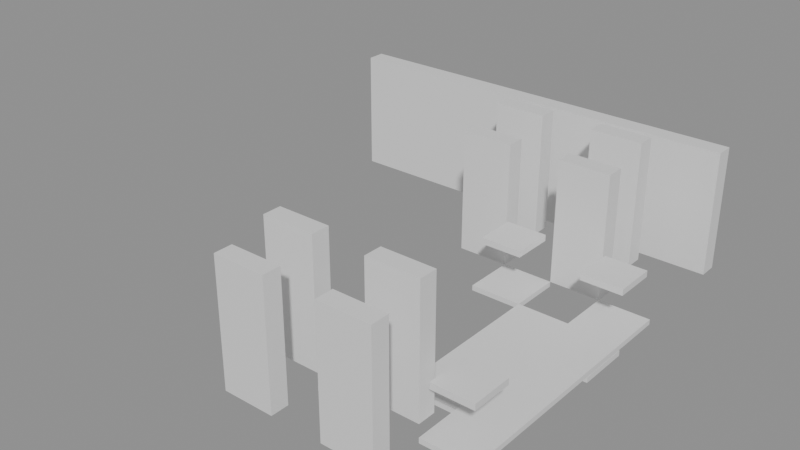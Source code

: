 # Source: building_lego.blend  (saved by Blender 5.0.119; exported with 4.5.12 LTS)
import bpy
from mathutils import Matrix  # noqa: F401  (used for matrix-valued properties, if any)

bpy.ops.wm.read_factory_settings(use_empty=True)
scene = bpy.context.scene
scene.name = 'Scene'

# ---- collections
col_01_paredes_externas = bpy.data.collections.new('01_Paredes_Externas'); scene.collection.children.link(col_01_paredes_externas)
col_02_paredes_internas = bpy.data.collections.new('02_Paredes_Internas'); scene.collection.children.link(col_02_paredes_internas)
col_03_pisos_escadas = bpy.data.collections.new('03_Pisos_Escadas'); scene.collection.children.link(col_03_pisos_escadas)
col_04_moveis_decoracoes = bpy.data.collections.new('04_Moveis_Decoracoes'); scene.collection.children.link(col_04_moveis_decoracoes)

# ---- materials (node trees are filled in below, after node groups)
mat_mat_parede_externa = bpy.data.materials.new('Mat_Parede_Externa')
mat_mat_parede_interna = bpy.data.materials.new('Mat_Parede_Interna')
mat_mat_pisos = bpy.data.materials.new('Mat_Pisos')
mat_mat_moveis = bpy.data.materials.new('Mat_Moveis')

# ---- material node trees
mat_mat_parede_externa.use_nodes = True; mat_mat_parede_externa.node_tree.nodes.clear()
_N = mat_mat_parede_externa.node_tree.nodes; _L = mat_mat_parede_externa.node_tree.links
n0 = _N.new('ShaderNodeBsdfPrincipled'); n0.name = 'BSDF - Pré-fundamentado'; n0.location = (-200, 100)
n1 = _N.new('ShaderNodeOutputMaterial'); n1.name = 'Saída de material'; n1.location = (200, 100)
_L.new(n0.outputs[0], n1.inputs[0])
n1.is_active_output = True
mat_mat_parede_interna.use_nodes = True; mat_mat_parede_interna.node_tree.nodes.clear()
_N = mat_mat_parede_interna.node_tree.nodes; _L = mat_mat_parede_interna.node_tree.links
n0 = _N.new('ShaderNodeBsdfPrincipled'); n0.name = 'BSDF - Pré-fundamentado'; n0.location = (-200, 100)
n1 = _N.new('ShaderNodeOutputMaterial'); n1.name = 'Saída de material'; n1.location = (200, 100)
_L.new(n0.outputs[0], n1.inputs[0])
n1.is_active_output = True
mat_mat_pisos.use_nodes = True; mat_mat_pisos.node_tree.nodes.clear()
_N = mat_mat_pisos.node_tree.nodes; _L = mat_mat_pisos.node_tree.links
n0 = _N.new('ShaderNodeBsdfPrincipled'); n0.name = 'BSDF - Pré-fundamentado'; n0.location = (-200, 100)
n1 = _N.new('ShaderNodeOutputMaterial'); n1.name = 'Saída de material'; n1.location = (200, 100)
_L.new(n0.outputs[0], n1.inputs[0])
n1.is_active_output = True
mat_mat_moveis.use_nodes = True; mat_mat_moveis.node_tree.nodes.clear()
_N = mat_mat_moveis.node_tree.nodes; _L = mat_mat_moveis.node_tree.links
n0 = _N.new('ShaderNodeBsdfPrincipled'); n0.name = 'BSDF - Pré-fundamentado'; n0.location = (-200, 100)
n1 = _N.new('ShaderNodeOutputMaterial'); n1.name = 'Saída de material'; n1.location = (200, 100)
_L.new(n0.outputs[0], n1.inputs[0])
n1.is_active_output = True

# ---- meshes
me_bloco_stone_arch_4428_4424_z0 = bpy.data.meshes.new('Bloco_stone_arch_4428_4424_z0')
me_bloco_stone_arch_4428_4424_z0.from_pydata([(-0.5, -0.175, -1.2), (0.5, -0.175, -1.2), (0.5, 0.175, -1.2), (-0.5, 0.175, -1.2), (-0.5, -0.175, 1.2), (0.5, -0.175, 1.2), (0.5, 0.175, 1.2), (-0.5, 0.175, 1.2)], [], [(0, 1, 2, 3), (4, 7, 6, 5), (0, 4, 5, 1), (2, 6, 7, 3), (0, 3, 7, 4), (1, 5, 6, 2)])
me_bloco_stone_arch_4428_4424_z0.materials.append(mat_mat_parede_externa)
me_bloco_stone_arch_4428_4424_z0.update()
me_bloco_stone_arch_4430_4424_z0 = bpy.data.meshes.new('Bloco_stone_arch_4430_4424_z0')
me_bloco_stone_arch_4430_4424_z0.from_pydata([(-0.5, -0.175, -1.2), (0.5, -0.175, -1.2), (0.5, 0.175, -1.2), (-0.5, 0.175, -1.2), (-0.5, -0.175, 1.2), (0.5, -0.175, 1.2), (0.5, 0.175, 1.2), (-0.5, 0.175, 1.2)], [], [(0, 1, 2, 3), (4, 7, 6, 5), (0, 4, 5, 1), (2, 6, 7, 3), (0, 3, 7, 4), (1, 5, 6, 2)])
me_bloco_stone_arch_4430_4424_z0.materials.append(mat_mat_parede_externa)
me_bloco_stone_arch_4430_4424_z0.update()
me_bloco_stone_wall_4424_4432_z0 = bpy.data.meshes.new('Bloco_stone_wall_4424_4432_z0')
me_bloco_stone_wall_4424_4432_z0.from_pydata([(-0.5, -0.175, -1.2), (0.5, -0.175, -1.2), (0.5, 0.175, -1.2), (-0.5, 0.175, -1.2), (-0.5, -0.175, 1.2), (0.5, -0.175, 1.2), (0.5, 0.175, 1.2), (-0.5, 0.175, 1.2)], [], [(0, 1, 2, 3), (4, 7, 6, 5), (0, 4, 5, 1), (2, 6, 7, 3), (0, 3, 7, 4), (1, 5, 6, 2)])
me_bloco_stone_wall_4424_4432_z0.materials.append(mat_mat_parede_externa)
me_bloco_stone_wall_4424_4432_z0.update()
me_bloco_stone_wall_4425_4432_z0 = bpy.data.meshes.new('Bloco_stone_wall_4425_4432_z0')
me_bloco_stone_wall_4425_4432_z0.from_pydata([(-0.5, -0.175, -1.2), (0.5, -0.175, -1.2), (0.5, 0.175, -1.2), (-0.5, 0.175, -1.2), (-0.5, -0.175, 1.2), (0.5, -0.175, 1.2), (0.5, 0.175, 1.2), (-0.5, 0.175, 1.2)], [], [(0, 1, 2, 3), (4, 7, 6, 5), (0, 4, 5, 1), (2, 6, 7, 3), (0, 3, 7, 4), (1, 5, 6, 2)])
me_bloco_stone_wall_4425_4432_z0.materials.append(mat_mat_parede_externa)
me_bloco_stone_wall_4425_4432_z0.update()
me_bloco_stone_wall_4426_4432_z0 = bpy.data.meshes.new('Bloco_stone_wall_4426_4432_z0')
me_bloco_stone_wall_4426_4432_z0.from_pydata([(-0.5, -0.175, -1.2), (0.5, -0.175, -1.2), (0.5, 0.175, -1.2), (-0.5, 0.175, -1.2), (-0.5, -0.175, 1.2), (0.5, -0.175, 1.2), (0.5, 0.175, 1.2), (-0.5, 0.175, 1.2)], [], [(0, 1, 2, 3), (4, 7, 6, 5), (0, 4, 5, 1), (2, 6, 7, 3), (0, 3, 7, 4), (1, 5, 6, 2)])
me_bloco_stone_wall_4426_4432_z0.materials.append(mat_mat_parede_externa)
me_bloco_stone_wall_4426_4432_z0.update()
me_bloco_stone_wall_4427_4432_z0 = bpy.data.meshes.new('Bloco_stone_wall_4427_4432_z0')
me_bloco_stone_wall_4427_4432_z0.from_pydata([(-0.5, -0.175, -1.2), (0.5, -0.175, -1.2), (0.5, 0.175, -1.2), (-0.5, 0.175, -1.2), (-0.5, -0.175, 1.2), (0.5, -0.175, 1.2), (0.5, 0.175, 1.2), (-0.5, 0.175, 1.2)], [], [(0, 1, 2, 3), (4, 7, 6, 5), (0, 4, 5, 1), (2, 6, 7, 3), (0, 3, 7, 4), (1, 5, 6, 2)])
me_bloco_stone_wall_4427_4432_z0.materials.append(mat_mat_parede_externa)
me_bloco_stone_wall_4427_4432_z0.update()
me_bloco_stone_wall_4428_4432_z0 = bpy.data.meshes.new('Bloco_stone_wall_4428_4432_z0')
me_bloco_stone_wall_4428_4432_z0.from_pydata([(-0.5, -0.175, -1.2), (0.5, -0.175, -1.2), (0.5, 0.175, -1.2), (-0.5, 0.175, -1.2), (-0.5, -0.175, 1.2), (0.5, -0.175, 1.2), (0.5, 0.175, 1.2), (-0.5, 0.175, 1.2)], [], [(0, 1, 2, 3), (4, 7, 6, 5), (0, 4, 5, 1), (2, 6, 7, 3), (0, 3, 7, 4), (1, 5, 6, 2)])
me_bloco_stone_wall_4428_4432_z0.materials.append(mat_mat_parede_externa)
me_bloco_stone_wall_4428_4432_z0.update()
me_bloco_stone_wall_4429_4432_z0 = bpy.data.meshes.new('Bloco_stone_wall_4429_4432_z0')
me_bloco_stone_wall_4429_4432_z0.from_pydata([(-0.5, -0.175, -1.2), (0.5, -0.175, -1.2), (0.5, 0.175, -1.2), (-0.5, 0.175, -1.2), (-0.5, -0.175, 1.2), (0.5, -0.175, 1.2), (0.5, 0.175, 1.2), (-0.5, 0.175, 1.2)], [], [(0, 1, 2, 3), (4, 7, 6, 5), (0, 4, 5, 1), (2, 6, 7, 3), (0, 3, 7, 4), (1, 5, 6, 2)])
me_bloco_stone_wall_4429_4432_z0.materials.append(mat_mat_parede_externa)
me_bloco_stone_wall_4429_4432_z0.update()
me_bloco_stone_wall_4430_4432_z0 = bpy.data.meshes.new('Bloco_stone_wall_4430_4432_z0')
me_bloco_stone_wall_4430_4432_z0.from_pydata([(-0.5, -0.175, -1.2), (0.5, -0.175, -1.2), (0.5, 0.175, -1.2), (-0.5, 0.175, -1.2), (-0.5, -0.175, 1.2), (0.5, -0.175, 1.2), (0.5, 0.175, 1.2), (-0.5, 0.175, 1.2)], [], [(0, 1, 2, 3), (4, 7, 6, 5), (0, 4, 5, 1), (2, 6, 7, 3), (0, 3, 7, 4), (1, 5, 6, 2)])
me_bloco_stone_wall_4430_4432_z0.materials.append(mat_mat_parede_externa)
me_bloco_stone_wall_4430_4432_z0.update()
me_bloco_stone_wall_4431_4432_z0 = bpy.data.meshes.new('Bloco_stone_wall_4431_4432_z0')
me_bloco_stone_wall_4431_4432_z0.from_pydata([(-0.5, -0.175, -1.2), (0.5, -0.175, -1.2), (0.5, 0.175, -1.2), (-0.5, 0.175, -1.2), (-0.5, -0.175, 1.2), (0.5, -0.175, 1.2), (0.5, 0.175, 1.2), (-0.5, 0.175, 1.2)], [], [(0, 1, 2, 3), (4, 7, 6, 5), (0, 4, 5, 1), (2, 6, 7, 3), (0, 3, 7, 4), (1, 5, 6, 2)])
me_bloco_stone_wall_4431_4432_z0.materials.append(mat_mat_parede_externa)
me_bloco_stone_wall_4431_4432_z0.update()
me_bloco_stone_arch_4428_4425_z2 = bpy.data.meshes.new('Bloco_stone_arch_4428_4425_z2')
me_bloco_stone_arch_4428_4425_z2.from_pydata([(-0.5, -0.175, -1.2), (0.5, -0.175, -1.2), (0.5, 0.175, -1.2), (-0.5, 0.175, -1.2), (-0.5, -0.175, 1.2), (0.5, -0.175, 1.2), (0.5, 0.175, 1.2), (-0.5, 0.175, 1.2)], [], [(0, 1, 2, 3), (4, 7, 6, 5), (0, 4, 5, 1), (2, 6, 7, 3), (0, 3, 7, 4), (1, 5, 6, 2)])
me_bloco_stone_arch_4428_4425_z2.materials.append(mat_mat_parede_interna)
me_bloco_stone_arch_4428_4425_z2.update()
me_bloco_stone_arch_4430_4425_z2 = bpy.data.meshes.new('Bloco_stone_arch_4430_4425_z2')
me_bloco_stone_arch_4430_4425_z2.from_pydata([(-0.5, -0.175, -1.2), (0.5, -0.175, -1.2), (0.5, 0.175, -1.2), (-0.5, 0.175, -1.2), (-0.5, -0.175, 1.2), (0.5, -0.175, 1.2), (0.5, 0.175, 1.2), (-0.5, 0.175, 1.2)], [], [(0, 1, 2, 3), (4, 7, 6, 5), (0, 4, 5, 1), (2, 6, 7, 3), (0, 3, 7, 4), (1, 5, 6, 2)])
me_bloco_stone_arch_4430_4425_z2.materials.append(mat_mat_parede_interna)
me_bloco_stone_arch_4430_4425_z2.update()
me_bloco_stone_arch_4428_4430_z0 = bpy.data.meshes.new('Bloco_stone_arch_4428_4430_z0')
me_bloco_stone_arch_4428_4430_z0.from_pydata([(-0.5, -0.175, -1.2), (0.5, -0.175, -1.2), (0.5, 0.175, -1.2), (-0.5, 0.175, -1.2), (-0.5, -0.175, 1.2), (0.5, -0.175, 1.2), (0.5, 0.175, 1.2), (-0.5, 0.175, 1.2)], [], [(0, 1, 2, 3), (4, 7, 6, 5), (0, 4, 5, 1), (2, 6, 7, 3), (0, 3, 7, 4), (1, 5, 6, 2)])
me_bloco_stone_arch_4428_4430_z0.materials.append(mat_mat_parede_interna)
me_bloco_stone_arch_4428_4430_z0.update()
me_bloco_stone_arch_4430_4430_z0 = bpy.data.meshes.new('Bloco_stone_arch_4430_4430_z0')
me_bloco_stone_arch_4430_4430_z0.from_pydata([(-0.5, -0.175, -1.2), (0.5, -0.175, -1.2), (0.5, 0.175, -1.2), (-0.5, 0.175, -1.2), (-0.5, -0.175, 1.2), (0.5, -0.175, 1.2), (0.5, 0.175, 1.2), (-0.5, 0.175, 1.2)], [], [(0, 1, 2, 3), (4, 7, 6, 5), (0, 4, 5, 1), (2, 6, 7, 3), (0, 3, 7, 4), (1, 5, 6, 2)])
me_bloco_stone_arch_4430_4430_z0.materials.append(mat_mat_parede_interna)
me_bloco_stone_arch_4430_4430_z0.update()
me_bloco_stone_arch_4428_4431_z2 = bpy.data.meshes.new('Bloco_stone_arch_4428_4431_z2')
me_bloco_stone_arch_4428_4431_z2.from_pydata([(-0.5, -0.175, -1.2), (0.5, -0.175, -1.2), (0.5, 0.175, -1.2), (-0.5, 0.175, -1.2), (-0.5, -0.175, 1.2), (0.5, -0.175, 1.2), (0.5, 0.175, 1.2), (-0.5, 0.175, 1.2)], [], [(0, 1, 2, 3), (4, 7, 6, 5), (0, 4, 5, 1), (2, 6, 7, 3), (0, 3, 7, 4), (1, 5, 6, 2)])
me_bloco_stone_arch_4428_4431_z2.materials.append(mat_mat_parede_interna)
me_bloco_stone_arch_4428_4431_z2.update()
me_bloco_stone_arch_4430_4431_z2 = bpy.data.meshes.new('Bloco_stone_arch_4430_4431_z2')
me_bloco_stone_arch_4430_4431_z2.from_pydata([(-0.5, -0.175, -1.2), (0.5, -0.175, -1.2), (0.5, 0.175, -1.2), (-0.5, 0.175, -1.2), (-0.5, -0.175, 1.2), (0.5, -0.175, 1.2), (0.5, 0.175, 1.2), (-0.5, 0.175, 1.2)], [], [(0, 1, 2, 3), (4, 7, 6, 5), (0, 4, 5, 1), (2, 6, 7, 3), (0, 3, 7, 4), (1, 5, 6, 2)])
me_bloco_stone_arch_4430_4431_z2.materials.append(mat_mat_parede_interna)
me_bloco_stone_arch_4430_4431_z2.update()
me_piso_stone_4429_4425_z0 = bpy.data.meshes.new('Piso_stone_4429_4425_z0')
me_piso_stone_4429_4425_z0.from_pydata([(-0.5, -0.5, -0.05), (0.5, -0.5, -0.05), (0.5, 0.5, -0.05), (-0.5, 0.5, -0.05), (-0.5, -0.5, 0.05), (0.5, -0.5, 0.05), (0.5, 0.5, 0.05), (-0.5, 0.5, 0.05)], [], [(0, 1, 2, 3), (4, 7, 6, 5), (0, 4, 5, 1), (2, 6, 7, 3), (0, 3, 7, 4), (1, 5, 6, 2)])
me_piso_stone_4429_4425_z0.materials.append(mat_mat_pisos)
me_piso_stone_4429_4425_z0.update()
me_piso_stone_4431_4425_z0 = bpy.data.meshes.new('Piso_stone_4431_4425_z0')
me_piso_stone_4431_4425_z0.from_pydata([(-0.5, -0.5, -0.05), (0.5, -0.5, -0.05), (0.5, 0.5, -0.05), (-0.5, 0.5, -0.05), (-0.5, -0.5, 0.05), (0.5, -0.5, 0.05), (0.5, 0.5, 0.05), (-0.5, 0.5, 0.05)], [], [(0, 1, 2, 3), (4, 7, 6, 5), (0, 4, 5, 1), (2, 6, 7, 3), (0, 3, 7, 4), (1, 5, 6, 2)])
me_piso_stone_4431_4425_z0.materials.append(mat_mat_pisos)
me_piso_stone_4431_4425_z0.update()
me_piso_glowing_rune_4430_4426_z_1 = bpy.data.meshes.new('Piso_glowing_rune_4430_4426_z-1')
me_piso_glowing_rune_4430_4426_z_1.from_pydata([(-0.5, -0.5, -0.05), (0.5, -0.5, -0.05), (0.5, 0.5, -0.05), (-0.5, 0.5, -0.05), (-0.5, -0.5, 0.05), (0.5, -0.5, 0.05), (0.5, 0.5, 0.05), (-0.5, 0.5, 0.05)], [], [(0, 1, 2, 3), (4, 7, 6, 5), (0, 4, 5, 1), (2, 6, 7, 3), (0, 3, 7, 4), (1, 5, 6, 2)])
me_piso_glowing_rune_4430_4426_z_1.materials.append(mat_mat_pisos)
me_piso_glowing_rune_4430_4426_z_1.update()
me_piso_teleporter_4430_4426_z0 = bpy.data.meshes.new('Piso_teleporter_4430_4426_z0')
me_piso_teleporter_4430_4426_z0.from_pydata([(-0.5, -0.5, -0.05), (0.5, -0.5, -0.05), (0.5, 0.5, -0.05), (-0.5, 0.5, -0.05), (-0.5, -0.5, 0.05), (0.5, -0.5, 0.05), (0.5, 0.5, 0.05), (-0.5, 0.5, 0.05)], [], [(0, 1, 2, 3), (4, 7, 6, 5), (0, 4, 5, 1), (2, 6, 7, 3), (0, 3, 7, 4), (1, 5, 6, 2)])
me_piso_teleporter_4430_4426_z0.materials.append(mat_mat_pisos)
me_piso_teleporter_4430_4426_z0.update()
me_piso_teleporter_4431_4426_z0 = bpy.data.meshes.new('Piso_teleporter_4431_4426_z0')
me_piso_teleporter_4431_4426_z0.from_pydata([(-0.5, -0.5, -0.05), (0.5, -0.5, -0.05), (0.5, 0.5, -0.05), (-0.5, 0.5, -0.05), (-0.5, -0.5, 0.05), (0.5, -0.5, 0.05), (0.5, 0.5, 0.05), (-0.5, 0.5, 0.05)], [], [(0, 1, 2, 3), (4, 7, 6, 5), (0, 4, 5, 1), (2, 6, 7, 3), (0, 3, 7, 4), (1, 5, 6, 2)])
me_piso_teleporter_4431_4426_z0.materials.append(mat_mat_pisos)
me_piso_teleporter_4431_4426_z0.update()
me_piso_teleporter_4430_4427_z0 = bpy.data.meshes.new('Piso_teleporter_4430_4427_z0')
me_piso_teleporter_4430_4427_z0.from_pydata([(-0.5, -0.5, -0.05), (0.5, -0.5, -0.05), (0.5, 0.5, -0.05), (-0.5, 0.5, -0.05), (-0.5, -0.5, 0.05), (0.5, -0.5, 0.05), (0.5, 0.5, 0.05), (-0.5, 0.5, 0.05)], [], [(0, 1, 2, 3), (4, 7, 6, 5), (0, 4, 5, 1), (2, 6, 7, 3), (0, 3, 7, 4), (1, 5, 6, 2)])
me_piso_teleporter_4430_4427_z0.materials.append(mat_mat_pisos)
me_piso_teleporter_4430_4427_z0.update()
me_piso_teleporter_4431_4427_z0 = bpy.data.meshes.new('Piso_teleporter_4431_4427_z0')
me_piso_teleporter_4431_4427_z0.from_pydata([(-0.5, -0.5, -0.05), (0.5, -0.5, -0.05), (0.5, 0.5, -0.05), (-0.5, 0.5, -0.05), (-0.5, -0.5, 0.05), (0.5, -0.5, 0.05), (0.5, 0.5, 0.05), (-0.5, 0.5, 0.05)], [], [(0, 1, 2, 3), (4, 7, 6, 5), (0, 4, 5, 1), (2, 6, 7, 3), (0, 3, 7, 4), (1, 5, 6, 2)])
me_piso_teleporter_4431_4427_z0.materials.append(mat_mat_pisos)
me_piso_teleporter_4431_4427_z0.update()
me_piso_teleporter_4430_4428_z0 = bpy.data.meshes.new('Piso_teleporter_4430_4428_z0')
me_piso_teleporter_4430_4428_z0.from_pydata([(-0.5, -0.5, -0.05), (0.5, -0.5, -0.05), (0.5, 0.5, -0.05), (-0.5, 0.5, -0.05), (-0.5, -0.5, 0.05), (0.5, -0.5, 0.05), (0.5, 0.5, 0.05), (-0.5, 0.5, 0.05)], [], [(0, 1, 2, 3), (4, 7, 6, 5), (0, 4, 5, 1), (2, 6, 7, 3), (0, 3, 7, 4), (1, 5, 6, 2)])
me_piso_teleporter_4430_4428_z0.materials.append(mat_mat_pisos)
me_piso_teleporter_4430_4428_z0.update()
me_piso_glowing_rune_4431_4428_z_1 = bpy.data.meshes.new('Piso_glowing_rune_4431_4428_z-1')
me_piso_glowing_rune_4431_4428_z_1.from_pydata([(-0.5, -0.5, -0.05), (0.5, -0.5, -0.05), (0.5, 0.5, -0.05), (-0.5, 0.5, -0.05), (-0.5, -0.5, 0.05), (0.5, -0.5, 0.05), (0.5, 0.5, 0.05), (-0.5, 0.5, 0.05)], [], [(0, 1, 2, 3), (4, 7, 6, 5), (0, 4, 5, 1), (2, 6, 7, 3), (0, 3, 7, 4), (1, 5, 6, 2)])
me_piso_glowing_rune_4431_4428_z_1.materials.append(mat_mat_pisos)
me_piso_glowing_rune_4431_4428_z_1.update()
me_piso_teleporter_4431_4428_z0 = bpy.data.meshes.new('Piso_teleporter_4431_4428_z0')
me_piso_teleporter_4431_4428_z0.from_pydata([(-0.5, -0.5, -0.05), (0.5, -0.5, -0.05), (0.5, 0.5, -0.05), (-0.5, 0.5, -0.05), (-0.5, -0.5, 0.05), (0.5, -0.5, 0.05), (0.5, 0.5, 0.05), (-0.5, 0.5, 0.05)], [], [(0, 1, 2, 3), (4, 7, 6, 5), (0, 4, 5, 1), (2, 6, 7, 3), (0, 3, 7, 4), (1, 5, 6, 2)])
me_piso_teleporter_4431_4428_z0.materials.append(mat_mat_pisos)
me_piso_teleporter_4431_4428_z0.update()
me_piso_stone_4429_4429_z0 = bpy.data.meshes.new('Piso_stone_4429_4429_z0')
me_piso_stone_4429_4429_z0.from_pydata([(-0.5, -0.5, -0.05), (0.5, -0.5, -0.05), (0.5, 0.5, -0.05), (-0.5, 0.5, -0.05), (-0.5, -0.5, 0.05), (0.5, -0.5, 0.05), (0.5, 0.5, 0.05), (-0.5, 0.5, 0.05)], [], [(0, 1, 2, 3), (4, 7, 6, 5), (0, 4, 5, 1), (2, 6, 7, 3), (0, 3, 7, 4), (1, 5, 6, 2)])
me_piso_stone_4429_4429_z0.materials.append(mat_mat_pisos)
me_piso_stone_4429_4429_z0.update()
me_piso_stone_4431_4429_z0 = bpy.data.meshes.new('Piso_stone_4431_4429_z0')
me_piso_stone_4431_4429_z0.from_pydata([(-0.5, -0.5, -0.05), (0.5, -0.5, -0.05), (0.5, 0.5, -0.05), (-0.5, 0.5, -0.05), (-0.5, -0.5, 0.05), (0.5, -0.5, 0.05), (0.5, 0.5, 0.05), (-0.5, 0.5, 0.05)], [], [(0, 1, 2, 3), (4, 7, 6, 5), (0, 4, 5, 1), (2, 6, 7, 3), (0, 3, 7, 4), (1, 5, 6, 2)])
me_piso_stone_4431_4429_z0.materials.append(mat_mat_pisos)
me_piso_stone_4431_4429_z0.update()
me_movel_brazier_4429_4425_z7 = bpy.data.meshes.new('Movel_brazier_4429_4425_z7')
me_movel_brazier_4429_4425_z7.from_pydata([(-0.4, -0.4, -0.06), (0.4, -0.4, -0.06), (0.4, 0.4, -0.06), (-0.4, 0.4, -0.06), (-0.4, -0.4, 0.06), (0.4, -0.4, 0.06), (0.4, 0.4, 0.06), (-0.4, 0.4, 0.06)], [], [(0, 1, 2, 3), (4, 7, 6, 5), (0, 4, 5, 1), (2, 6, 7, 3), (0, 3, 7, 4), (1, 5, 6, 2)])
me_movel_brazier_4429_4425_z7.materials.append(mat_mat_moveis)
me_movel_brazier_4429_4425_z7.update()
me_movel_brazier_4431_4425_z7 = bpy.data.meshes.new('Movel_brazier_4431_4425_z7')
me_movel_brazier_4431_4425_z7.from_pydata([(-0.4, -0.4, -0.06), (0.4, -0.4, -0.06), (0.4, 0.4, -0.06), (-0.4, 0.4, -0.06), (-0.4, -0.4, 0.06), (0.4, -0.4, 0.06), (0.4, 0.4, 0.06), (-0.4, 0.4, 0.06)], [], [(0, 1, 2, 3), (4, 7, 6, 5), (0, 4, 5, 1), (2, 6, 7, 3), (0, 3, 7, 4), (1, 5, 6, 2)])
me_movel_brazier_4431_4425_z7.materials.append(mat_mat_moveis)
me_movel_brazier_4431_4425_z7.update()
me_movel_brazier_4429_4429_z7 = bpy.data.meshes.new('Movel_brazier_4429_4429_z7')
me_movel_brazier_4429_4429_z7.from_pydata([(-0.4, -0.4, -0.06), (0.4, -0.4, -0.06), (0.4, 0.4, -0.06), (-0.4, 0.4, -0.06), (-0.4, -0.4, 0.06), (0.4, -0.4, 0.06), (0.4, 0.4, 0.06), (-0.4, 0.4, 0.06)], [], [(0, 1, 2, 3), (4, 7, 6, 5), (0, 4, 5, 1), (2, 6, 7, 3), (0, 3, 7, 4), (1, 5, 6, 2)])
me_movel_brazier_4429_4429_z7.materials.append(mat_mat_moveis)
me_movel_brazier_4429_4429_z7.update()
me_movel_brazier_4431_4429_z7 = bpy.data.meshes.new('Movel_brazier_4431_4429_z7')
me_movel_brazier_4431_4429_z7.from_pydata([(-0.4, -0.4, -0.06), (0.4, -0.4, -0.06), (0.4, 0.4, -0.06), (-0.4, 0.4, -0.06), (-0.4, -0.4, 0.06), (0.4, -0.4, 0.06), (0.4, 0.4, 0.06), (-0.4, 0.4, 0.06)], [], [(0, 1, 2, 3), (4, 7, 6, 5), (0, 4, 5, 1), (2, 6, 7, 3), (0, 3, 7, 4), (1, 5, 6, 2)])
me_movel_brazier_4431_4429_z7.materials.append(mat_mat_moveis)
me_movel_brazier_4431_4429_z7.update()

# ---- objects
ob_parede_externa_norte_y4424_x4428_4430 = bpy.data.objects.new('Parede_Externa_Norte_Y4424_X4428_4430', None)
ob_bloco_stone_arch_4428_4424_z0 = bpy.data.objects.new('Bloco_stone_arch_4428_4424_z0', me_bloco_stone_arch_4428_4424_z0)
ob_bloco_stone_arch_4430_4424_z0 = bpy.data.objects.new('Bloco_stone_arch_4430_4424_z0', me_bloco_stone_arch_4430_4424_z0)
ob_parede_externa_sul_y4432_x4424_4431 = bpy.data.objects.new('Parede_Externa_Sul_Y4432_X4424_4431', None)
ob_bloco_stone_wall_4424_4432_z0 = bpy.data.objects.new('Bloco_stone_wall_4424_4432_z0', me_bloco_stone_wall_4424_4432_z0)
ob_bloco_stone_wall_4425_4432_z0 = bpy.data.objects.new('Bloco_stone_wall_4425_4432_z0', me_bloco_stone_wall_4425_4432_z0)
ob_bloco_stone_wall_4426_4432_z0 = bpy.data.objects.new('Bloco_stone_wall_4426_4432_z0', me_bloco_stone_wall_4426_4432_z0)
ob_bloco_stone_wall_4427_4432_z0 = bpy.data.objects.new('Bloco_stone_wall_4427_4432_z0', me_bloco_stone_wall_4427_4432_z0)
ob_bloco_stone_wall_4428_4432_z0 = bpy.data.objects.new('Bloco_stone_wall_4428_4432_z0', me_bloco_stone_wall_4428_4432_z0)
ob_bloco_stone_wall_4429_4432_z0 = bpy.data.objects.new('Bloco_stone_wall_4429_4432_z0', me_bloco_stone_wall_4429_4432_z0)
ob_bloco_stone_wall_4430_4432_z0 = bpy.data.objects.new('Bloco_stone_wall_4430_4432_z0', me_bloco_stone_wall_4430_4432_z0)
ob_bloco_stone_wall_4431_4432_z0 = bpy.data.objects.new('Bloco_stone_wall_4431_4432_z0', me_bloco_stone_wall_4431_4432_z0)
ob_parede_interna_ew_02_y4425_x4428_4430 = bpy.data.objects.new('Parede_Interna_EW_02_Y4425_X4428_4430', None)
ob_bloco_stone_arch_4428_4425_z2 = bpy.data.objects.new('Bloco_stone_arch_4428_4425_z2', me_bloco_stone_arch_4428_4425_z2)
ob_bloco_stone_arch_4430_4425_z2 = bpy.data.objects.new('Bloco_stone_arch_4430_4425_z2', me_bloco_stone_arch_4430_4425_z2)
ob_parede_interna_ew_03_y4430_x4428_4430 = bpy.data.objects.new('Parede_Interna_EW_03_Y4430_X4428_4430', None)
ob_bloco_stone_arch_4428_4430_z0 = bpy.data.objects.new('Bloco_stone_arch_4428_4430_z0', me_bloco_stone_arch_4428_4430_z0)
ob_bloco_stone_arch_4430_4430_z0 = bpy.data.objects.new('Bloco_stone_arch_4430_4430_z0', me_bloco_stone_arch_4430_4430_z0)
ob_parede_interna_ew_04_y4431_x4428_4430 = bpy.data.objects.new('Parede_Interna_EW_04_Y4431_X4428_4430', None)
ob_bloco_stone_arch_4428_4431_z2 = bpy.data.objects.new('Bloco_stone_arch_4428_4431_z2', me_bloco_stone_arch_4428_4431_z2)
ob_bloco_stone_arch_4430_4431_z2 = bpy.data.objects.new('Bloco_stone_arch_4430_4431_z2', me_bloco_stone_arch_4430_4431_z2)
ob_pisos_lajes = bpy.data.objects.new('Pisos_Lajes', None)
ob_piso_stone_4429_4425_z0 = bpy.data.objects.new('Piso_stone_4429_4425_z0', me_piso_stone_4429_4425_z0)
ob_piso_stone_4431_4425_z0 = bpy.data.objects.new('Piso_stone_4431_4425_z0', me_piso_stone_4431_4425_z0)
ob_piso_glowing_rune_4430_4426_z_1 = bpy.data.objects.new('Piso_glowing_rune_4430_4426_z-1', me_piso_glowing_rune_4430_4426_z_1)
ob_piso_teleporter_4430_4426_z0 = bpy.data.objects.new('Piso_teleporter_4430_4426_z0', me_piso_teleporter_4430_4426_z0)
ob_piso_teleporter_4431_4426_z0 = bpy.data.objects.new('Piso_teleporter_4431_4426_z0', me_piso_teleporter_4431_4426_z0)
ob_piso_teleporter_4430_4427_z0 = bpy.data.objects.new('Piso_teleporter_4430_4427_z0', me_piso_teleporter_4430_4427_z0)
ob_piso_teleporter_4431_4427_z0 = bpy.data.objects.new('Piso_teleporter_4431_4427_z0', me_piso_teleporter_4431_4427_z0)
ob_piso_teleporter_4430_4428_z0 = bpy.data.objects.new('Piso_teleporter_4430_4428_z0', me_piso_teleporter_4430_4428_z0)
ob_piso_glowing_rune_4431_4428_z_1 = bpy.data.objects.new('Piso_glowing_rune_4431_4428_z-1', me_piso_glowing_rune_4431_4428_z_1)
ob_piso_teleporter_4431_4428_z0 = bpy.data.objects.new('Piso_teleporter_4431_4428_z0', me_piso_teleporter_4431_4428_z0)
ob_piso_stone_4429_4429_z0 = bpy.data.objects.new('Piso_stone_4429_4429_z0', me_piso_stone_4429_4429_z0)
ob_piso_stone_4431_4429_z0 = bpy.data.objects.new('Piso_stone_4431_4429_z0', me_piso_stone_4431_4429_z0)
ob_moveis_decoracoes = bpy.data.objects.new('Moveis_Decoracoes', None)
ob_movel_brazier_4429_4425_z7 = bpy.data.objects.new('Movel_brazier_4429_4425_z7', me_movel_brazier_4429_4425_z7)
ob_movel_brazier_4431_4425_z7 = bpy.data.objects.new('Movel_brazier_4431_4425_z7', me_movel_brazier_4431_4425_z7)
ob_movel_brazier_4429_4429_z7 = bpy.data.objects.new('Movel_brazier_4429_4429_z7', me_movel_brazier_4429_4429_z7)
ob_movel_brazier_4431_4429_z7 = bpy.data.objects.new('Movel_brazier_4431_4429_z7', me_movel_brazier_4431_4429_z7)

# ---- transforms, parenting, visibility, modifiers, constraints
ob_parede_externa_norte_y4424_x4428_4430.location = (1.5, -4.0, 0.12)
ob_parede_externa_norte_y4424_x4428_4430.empty_display_type = 'CUBE'
ob_bloco_stone_arch_4428_4424_z0.parent = ob_parede_externa_norte_y4424_x4428_4430
ob_bloco_stone_arch_4428_4424_z0.matrix_parent_inverse = Matrix(((1.0, -0.0, 0.0, -1.5), (-0.0, 1.0, -0.0, 4.0), (0.0, -0.0, 1.0, -0.12), (-0.0, 0.0, -0.0, 1.0)))
ob_bloco_stone_arch_4428_4424_z0.location = (0.5, -4.325, 1.32)
ob_bloco_stone_arch_4430_4424_z0.parent = ob_parede_externa_norte_y4424_x4428_4430
ob_bloco_stone_arch_4430_4424_z0.matrix_parent_inverse = Matrix(((1.0, -0.0, 0.0, -1.5), (-0.0, 1.0, -0.0, 4.0), (0.0, -0.0, 1.0, -0.12), (-0.0, 0.0, -0.0, 1.0)))
ob_bloco_stone_arch_4430_4424_z0.location = (2.5, -4.325, 1.32)
ob_parede_externa_sul_y4432_x4424_4431.location = (0.0, 4.0, 0.12)
ob_parede_externa_sul_y4432_x4424_4431.empty_display_type = 'CUBE'
ob_bloco_stone_wall_4424_4432_z0.parent = ob_parede_externa_sul_y4432_x4424_4431
ob_bloco_stone_wall_4424_4432_z0.matrix_parent_inverse = Matrix(((1.0, -0.0, 0.0, -0.0), (-0.0, 1.0, -0.0, -4.0), (0.0, -0.0, 1.0, -0.12), (-0.0, 0.0, -0.0, 1.0)))
ob_bloco_stone_wall_4424_4432_z0.location = (-3.5, 3.675, 1.32)
ob_bloco_stone_wall_4425_4432_z0.parent = ob_parede_externa_sul_y4432_x4424_4431
ob_bloco_stone_wall_4425_4432_z0.matrix_parent_inverse = Matrix(((1.0, -0.0, 0.0, -0.0), (-0.0, 1.0, -0.0, -4.0), (0.0, -0.0, 1.0, -0.12), (-0.0, 0.0, -0.0, 1.0)))
ob_bloco_stone_wall_4425_4432_z0.location = (-2.5, 3.675, 1.32)
ob_bloco_stone_wall_4426_4432_z0.parent = ob_parede_externa_sul_y4432_x4424_4431
ob_bloco_stone_wall_4426_4432_z0.matrix_parent_inverse = Matrix(((1.0, -0.0, 0.0, -0.0), (-0.0, 1.0, -0.0, -4.0), (0.0, -0.0, 1.0, -0.12), (-0.0, 0.0, -0.0, 1.0)))
ob_bloco_stone_wall_4426_4432_z0.location = (-1.5, 3.675, 1.32)
ob_bloco_stone_wall_4427_4432_z0.parent = ob_parede_externa_sul_y4432_x4424_4431
ob_bloco_stone_wall_4427_4432_z0.matrix_parent_inverse = Matrix(((1.0, -0.0, 0.0, -0.0), (-0.0, 1.0, -0.0, -4.0), (0.0, -0.0, 1.0, -0.12), (-0.0, 0.0, -0.0, 1.0)))
ob_bloco_stone_wall_4427_4432_z0.location = (-0.5, 3.675, 1.32)
ob_bloco_stone_wall_4428_4432_z0.parent = ob_parede_externa_sul_y4432_x4424_4431
ob_bloco_stone_wall_4428_4432_z0.matrix_parent_inverse = Matrix(((1.0, -0.0, 0.0, -0.0), (-0.0, 1.0, -0.0, -4.0), (0.0, -0.0, 1.0, -0.12), (-0.0, 0.0, -0.0, 1.0)))
ob_bloco_stone_wall_4428_4432_z0.location = (0.5, 3.675, 1.32)
ob_bloco_stone_wall_4429_4432_z0.parent = ob_parede_externa_sul_y4432_x4424_4431
ob_bloco_stone_wall_4429_4432_z0.matrix_parent_inverse = Matrix(((1.0, -0.0, 0.0, -0.0), (-0.0, 1.0, -0.0, -4.0), (0.0, -0.0, 1.0, -0.12), (-0.0, 0.0, -0.0, 1.0)))
ob_bloco_stone_wall_4429_4432_z0.location = (1.5, 3.675, 1.32)
ob_bloco_stone_wall_4430_4432_z0.parent = ob_parede_externa_sul_y4432_x4424_4431
ob_bloco_stone_wall_4430_4432_z0.matrix_parent_inverse = Matrix(((1.0, -0.0, 0.0, -0.0), (-0.0, 1.0, -0.0, -4.0), (0.0, -0.0, 1.0, -0.12), (-0.0, 0.0, -0.0, 1.0)))
ob_bloco_stone_wall_4430_4432_z0.location = (2.5, 3.675, 1.32)
ob_bloco_stone_wall_4431_4432_z0.parent = ob_parede_externa_sul_y4432_x4424_4431
ob_bloco_stone_wall_4431_4432_z0.matrix_parent_inverse = Matrix(((1.0, -0.0, 0.0, -0.0), (-0.0, 1.0, -0.0, -4.0), (0.0, -0.0, 1.0, -0.12), (-0.0, 0.0, -0.0, 1.0)))
ob_bloco_stone_wall_4431_4432_z0.location = (3.5, 3.675, 1.32)
ob_parede_interna_ew_02_y4425_x4428_4430.location = (1.5, -3.0, 0.36)
ob_parede_interna_ew_02_y4425_x4428_4430.empty_display_type = 'CUBE'
ob_bloco_stone_arch_4428_4425_z2.parent = ob_parede_interna_ew_02_y4425_x4428_4430
ob_bloco_stone_arch_4428_4425_z2.matrix_parent_inverse = Matrix(((1.0, -0.0, 0.0, -1.5), (-0.0, 1.0, -0.0, 3.0), (0.0, -0.0, 1.0, -0.36), (-0.0, 0.0, -0.0, 1.0)))
ob_bloco_stone_arch_4428_4425_z2.location = (0.5, -3.325, 1.56)
ob_bloco_stone_arch_4430_4425_z2.parent = ob_parede_interna_ew_02_y4425_x4428_4430
ob_bloco_stone_arch_4430_4425_z2.matrix_parent_inverse = Matrix(((1.0, -0.0, 0.0, -1.5), (-0.0, 1.0, -0.0, 3.0), (0.0, -0.0, 1.0, -0.36), (-0.0, 0.0, -0.0, 1.0)))
ob_bloco_stone_arch_4430_4425_z2.location = (2.5, -3.325, 1.56)
ob_parede_interna_ew_03_y4430_x4428_4430.location = (1.5, 2.0, 0.12)
ob_parede_interna_ew_03_y4430_x4428_4430.empty_display_type = 'CUBE'
ob_bloco_stone_arch_4428_4430_z0.parent = ob_parede_interna_ew_03_y4430_x4428_4430
ob_bloco_stone_arch_4428_4430_z0.matrix_parent_inverse = Matrix(((1.0, -0.0, 0.0, -1.5), (-0.0, 1.0, -0.0, -2.0), (0.0, -0.0, 1.0, -0.12), (-0.0, 0.0, -0.0, 1.0)))
ob_bloco_stone_arch_4428_4430_z0.location = (0.5, 1.675, 1.32)
ob_bloco_stone_arch_4430_4430_z0.parent = ob_parede_interna_ew_03_y4430_x4428_4430
ob_bloco_stone_arch_4430_4430_z0.matrix_parent_inverse = Matrix(((1.0, -0.0, 0.0, -1.5), (-0.0, 1.0, -0.0, -2.0), (0.0, -0.0, 1.0, -0.12), (-0.0, 0.0, -0.0, 1.0)))
ob_bloco_stone_arch_4430_4430_z0.location = (2.5, 1.675, 1.32)
ob_parede_interna_ew_04_y4431_x4428_4430.location = (1.5, 3.0, 0.36)
ob_parede_interna_ew_04_y4431_x4428_4430.empty_display_type = 'CUBE'
ob_bloco_stone_arch_4428_4431_z2.parent = ob_parede_interna_ew_04_y4431_x4428_4430
ob_bloco_stone_arch_4428_4431_z2.matrix_parent_inverse = Matrix(((1.0, -0.0, 0.0, -1.5), (-0.0, 1.0, -0.0, -3.0), (0.0, -0.0, 1.0, -0.36), (-0.0, 0.0, -0.0, 1.0)))
ob_bloco_stone_arch_4428_4431_z2.location = (0.5, 2.675, 1.56)
ob_bloco_stone_arch_4430_4431_z2.parent = ob_parede_interna_ew_04_y4431_x4428_4430
ob_bloco_stone_arch_4430_4431_z2.matrix_parent_inverse = Matrix(((1.0, -0.0, 0.0, -1.5), (-0.0, 1.0, -0.0, -3.0), (0.0, -0.0, 1.0, -0.36), (-0.0, 0.0, -0.0, 1.0)))
ob_bloco_stone_arch_4430_4431_z2.location = (2.5, 2.675, 1.56)
ob_pisos_lajes.location = (0.0, 0.0, 0.0)
ob_pisos_lajes.empty_display_type = 'CUBE'
ob_piso_stone_4429_4425_z0.parent = ob_pisos_lajes
ob_piso_stone_4429_4425_z0.location = (1.5, -3.0, 0.07)
ob_piso_stone_4431_4425_z0.parent = ob_pisos_lajes
ob_piso_stone_4431_4425_z0.location = (3.5, -3.0, 0.07)
ob_piso_glowing_rune_4430_4426_z_1.parent = ob_pisos_lajes
ob_piso_glowing_rune_4430_4426_z_1.location = (2.5, -2.0, -0.05)
ob_piso_teleporter_4430_4426_z0.parent = ob_pisos_lajes
ob_piso_teleporter_4430_4426_z0.location = (2.5, -2.0, 0.07)
ob_piso_teleporter_4431_4426_z0.parent = ob_pisos_lajes
ob_piso_teleporter_4431_4426_z0.location = (3.5, -2.0, 0.07)
ob_piso_teleporter_4430_4427_z0.parent = ob_pisos_lajes
ob_piso_teleporter_4430_4427_z0.location = (2.5, -1.0, 0.07)
ob_piso_teleporter_4431_4427_z0.parent = ob_pisos_lajes
ob_piso_teleporter_4431_4427_z0.location = (3.5, -1.0, 0.07)
ob_piso_teleporter_4430_4428_z0.parent = ob_pisos_lajes
ob_piso_teleporter_4430_4428_z0.location = (2.5, 0.0, 0.07)
ob_piso_glowing_rune_4431_4428_z_1.parent = ob_pisos_lajes
ob_piso_glowing_rune_4431_4428_z_1.location = (3.5, 0.0, -0.05)
ob_piso_teleporter_4431_4428_z0.parent = ob_pisos_lajes
ob_piso_teleporter_4431_4428_z0.location = (3.5, 0.0, 0.07)
ob_piso_stone_4429_4429_z0.parent = ob_pisos_lajes
ob_piso_stone_4429_4429_z0.location = (1.5, 1.0, 0.07)
ob_piso_stone_4431_4429_z0.parent = ob_pisos_lajes
ob_piso_stone_4431_4429_z0.location = (3.5, 1.0, 0.07)
ob_moveis_decoracoes.location = (0.0, 0.0, 0.0)
ob_moveis_decoracoes.empty_display_type = 'CUBE'
ob_movel_brazier_4429_4425_z7.parent = ob_moveis_decoracoes
ob_movel_brazier_4429_4425_z7.location = (1.5, -3.0, 1.02)
ob_movel_brazier_4431_4425_z7.parent = ob_moveis_decoracoes
ob_movel_brazier_4431_4425_z7.location = (3.5, -3.0, 1.02)
ob_movel_brazier_4429_4429_z7.parent = ob_moveis_decoracoes
ob_movel_brazier_4429_4429_z7.location = (1.5, 1.0, 1.02)
ob_movel_brazier_4431_4429_z7.parent = ob_moveis_decoracoes
ob_movel_brazier_4431_4429_z7.location = (3.5, 1.0, 1.02)

# ---- collection membership
col_01_paredes_externas.objects.link(ob_parede_externa_norte_y4424_x4428_4430)
col_01_paredes_externas.objects.link(ob_bloco_stone_arch_4428_4424_z0)
col_01_paredes_externas.objects.link(ob_bloco_stone_arch_4430_4424_z0)
col_01_paredes_externas.objects.link(ob_parede_externa_sul_y4432_x4424_4431)
col_01_paredes_externas.objects.link(ob_bloco_stone_wall_4424_4432_z0)
col_01_paredes_externas.objects.link(ob_bloco_stone_wall_4425_4432_z0)
col_01_paredes_externas.objects.link(ob_bloco_stone_wall_4426_4432_z0)
col_01_paredes_externas.objects.link(ob_bloco_stone_wall_4427_4432_z0)
col_01_paredes_externas.objects.link(ob_bloco_stone_wall_4428_4432_z0)
col_01_paredes_externas.objects.link(ob_bloco_stone_wall_4429_4432_z0)
col_01_paredes_externas.objects.link(ob_bloco_stone_wall_4430_4432_z0)
col_01_paredes_externas.objects.link(ob_bloco_stone_wall_4431_4432_z0)
col_02_paredes_internas.objects.link(ob_parede_interna_ew_02_y4425_x4428_4430)
col_02_paredes_internas.objects.link(ob_bloco_stone_arch_4428_4425_z2)
col_02_paredes_internas.objects.link(ob_bloco_stone_arch_4430_4425_z2)
col_02_paredes_internas.objects.link(ob_parede_interna_ew_03_y4430_x4428_4430)
col_02_paredes_internas.objects.link(ob_bloco_stone_arch_4428_4430_z0)
col_02_paredes_internas.objects.link(ob_bloco_stone_arch_4430_4430_z0)
col_02_paredes_internas.objects.link(ob_parede_interna_ew_04_y4431_x4428_4430)
col_02_paredes_internas.objects.link(ob_bloco_stone_arch_4428_4431_z2)
col_02_paredes_internas.objects.link(ob_bloco_stone_arch_4430_4431_z2)
col_03_pisos_escadas.objects.link(ob_pisos_lajes)
col_03_pisos_escadas.objects.link(ob_piso_stone_4429_4425_z0)
col_03_pisos_escadas.objects.link(ob_piso_stone_4431_4425_z0)
col_03_pisos_escadas.objects.link(ob_piso_glowing_rune_4430_4426_z_1)
col_03_pisos_escadas.objects.link(ob_piso_teleporter_4430_4426_z0)
col_03_pisos_escadas.objects.link(ob_piso_teleporter_4431_4426_z0)
col_03_pisos_escadas.objects.link(ob_piso_teleporter_4430_4427_z0)
col_03_pisos_escadas.objects.link(ob_piso_teleporter_4431_4427_z0)
col_03_pisos_escadas.objects.link(ob_piso_teleporter_4430_4428_z0)
col_03_pisos_escadas.objects.link(ob_piso_glowing_rune_4431_4428_z_1)
col_03_pisos_escadas.objects.link(ob_piso_teleporter_4431_4428_z0)
col_03_pisos_escadas.objects.link(ob_piso_stone_4429_4429_z0)
col_03_pisos_escadas.objects.link(ob_piso_stone_4431_4429_z0)
col_04_moveis_decoracoes.objects.link(ob_moveis_decoracoes)
col_04_moveis_decoracoes.objects.link(ob_movel_brazier_4429_4425_z7)
col_04_moveis_decoracoes.objects.link(ob_movel_brazier_4431_4425_z7)
col_04_moveis_decoracoes.objects.link(ob_movel_brazier_4429_4429_z7)
col_04_moveis_decoracoes.objects.link(ob_movel_brazier_4431_4429_z7)

# ---- scene / render settings (as saved in the file)
scene.frame_start = 1; scene.frame_end = 250; scene.frame_set(1)
scene.render.engine = 'BLENDER_EEVEE_NEXT'
scene.render.bake_bias = 0.0
scene.render.bake_samples = 0
scene.cycles.sampling_pattern = 'TABULATED_SOBOL'
scene.eevee.use_volume_custom_range = False
bpy.context.view_layer.update()

# ---- added for rendering (the .blend has no active camera and no usable light): camera, sun + grey world if the file has none
cam_auto = bpy.data.cameras.new('AutoCamera')
cam_auto.lens = 50.0
cam_auto.sensor_width = 36.0
cam_auto.clip_end = 1000.0
ob_auto_camera = bpy.data.objects.new('AutoCamera', cam_auto)
scene.collection.objects.link(ob_auto_camera)
ob_auto_camera.location = (11.0215, -13.5508, 10.1472)
ob_auto_camera.rotation_euler = (1.09748, -7.21219e-08, 0.694738)
scene.camera = ob_auto_camera
light_auto_sun = bpy.data.lights.new('AutoSun', 'SUN')
light_auto_sun.energy = 3.0
light_auto_sun.angle = 0.0523599
ob_auto_sun = bpy.data.objects.new('AutoSun', light_auto_sun)
scene.collection.objects.link(ob_auto_sun)
ob_auto_sun.rotation_euler = (0.872665, 0.174533, 0.523599)
if scene.world is None:
    world_auto = bpy.data.worlds.new('AutoWorld')
    world_auto.color = (0.3, 0.3, 0.3)
    scene.world = world_auto
bpy.context.view_layer.update()
